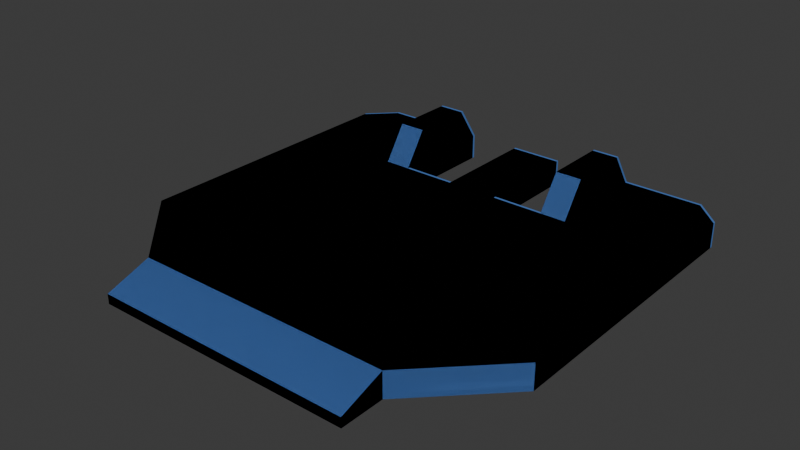 # Source: power_elevator.blend  (saved by Blender 4.1.23; exported with 4.5.12 LTS)
import bpy
from mathutils import Matrix  # noqa: F401  (used for matrix-valued properties, if any)

bpy.ops.wm.read_factory_settings(use_empty=True)
scene = bpy.context.scene
scene.name = 'Scene'

# ---- collections
col_collection = bpy.data.collections.new('Collection'); scene.collection.children.link(col_collection)

# ---- materials (node trees are filled in below, after node groups)
mat_mb_metal_generic = bpy.data.materials.new('mb metal_generic')
mat_mb_metal_generic.use_transparent_shadow = False
mat_mb_metal_generic.diffuse_color = (0.07984, 0.1982, 0.5141, 1.0)

# ---- material node trees

# ---- world
world_world = bpy.data.worlds.new('World'); scene.world = world_world
world_world.use_nodes = True; world_world.node_tree.nodes.clear()
_N = world_world.node_tree.nodes; _L = world_world.node_tree.links
n0 = _N.new('ShaderNodeOutputWorld'); n0.name = 'World Output'; n0.location = (300, 300)
n1 = _N.new('ShaderNodeBackground'); n1.name = 'Background'; n1.location = (10, 300)
n1.inputs[0].default_value = (0.05088, 0.05088, 0.05088, 1.0)
_L.new(n1.outputs[0], n0.inputs[0])
n0.is_active_output = True
world_world.color = (0.05088, 0.05088, 0.05088)
world_world.use_sun_shadow = False
world_world.sun_shadow_jitter_overblur = 0.0

# ---- meshes
me_unnamed_powerelevator_superhigh = bpy.data.meshes.new('unnamed powerelevator superhigh')
me_unnamed_powerelevator_superhigh.from_pydata([(-80.0, 73.5, 0.0), (-80.0, -36.5, 9.671), (-80.0, 73.5, 9.671), (-50.0, -66.5, -1e-06), (50.0, -83.5, 3.717), (80.0, -36.5, 9.671), (70.0, 83.5, 0.0), (80.0, 73.5, 0.0), (30.0, 41.77, 0.0), (30.0, 83.5, 0.0), (30.0, 83.5, 9.671), (30.0, 50.43, 22.67), (10.0, 41.77, 0.0), (10.0, 41.77, 9.671), (-10.0, 41.77, 0.0), (-10.0, 83.5, 0.0), (-10.0, 41.77, 9.671), (-30.0, 41.77, 9.671), (-30.0, 74.84, 22.67), (-30.0, 50.43, 22.67), (30.0, 74.84, 22.67), (-40.0, 50.43, 22.67), (-40.0, 83.5, 9.671), (-70.0, 83.5, 9.671), (40.0, 74.84, 22.67), (40.0, 50.43, 22.67), (-30.0, 83.5, 9.671), (-40.0, 74.84, 22.67), (-50.0, -83.5, -1e-06), (-50.0, -83.5, 3.717), (-50.0, -66.5, 9.671), (50.0, -83.5, -1e-06), (50.0, -66.5, -1e-06), (-30.0, 41.77, 0.0), (10.0, 83.5, 0.0), (80.0, -36.5, 0.0), (-80.0, -36.5, 0.0), (-70.0, 83.5, 0.0), (-30.0, 83.5, 0.0), (-10.0, 83.5, 9.671), (10.0, 83.5, 9.671), (50.0, -66.5, 9.671), (30.0, 41.77, 9.671), (40.0, 41.77, 9.671), (80.0, 73.5, 9.671), (70.0, 83.5, 9.671), (40.0, 83.5, 9.671), (-40.0, 41.77, 9.671)], [], [(2, 37, 0), (37, 2, 23), (1, 0, 36), (0, 1, 2), (30, 36, 3), (36, 30, 1), (4, 28, 31), (28, 4, 29), (5, 32, 35), (32, 5, 41), (44, 35, 7), (35, 44, 5), (45, 7, 6), (7, 45, 44), (42, 9, 8), (9, 42, 10), (11, 10, 42), (10, 11, 20), (13, 8, 12), (8, 13, 42), (40, 12, 34), (12, 40, 13), (39, 34, 15), (34, 39, 40), (16, 15, 14), (15, 16, 39), (17, 14, 33), (14, 17, 16), (26, 33, 38), (33, 26, 17), (18, 17, 26), (17, 18, 19), (11, 24, 20), (24, 11, 25), (27, 19, 18), (19, 27, 21), (38, 22, 26), (22, 38, 23), (37, 23, 38), (9, 10, 6), (46, 6, 10), (6, 46, 45), (20, 46, 10), (46, 20, 24), (24, 43, 46), (43, 24, 25), (25, 42, 43), (42, 25, 11), (21, 22, 47), (22, 21, 27), (27, 26, 22), (26, 27, 18), (19, 47, 17), (47, 19, 21), (28, 30, 3), (30, 28, 29), (4, 32, 41), (32, 4, 31), (29, 41, 30), (41, 29, 4), (3, 31, 28), (31, 3, 32), (33, 32, 3), (14, 32, 33), (32, 14, 12), (12, 14, 34), (15, 34, 14), (9, 6, 8), (7, 8, 6), (35, 8, 7), (8, 35, 12), (32, 12, 35), (3, 36, 33), (0, 33, 36), (37, 33, 0), (33, 37, 38), (16, 40, 39), (40, 16, 13), (41, 13, 16), (5, 13, 41), (13, 5, 42), (42, 5, 43), (44, 43, 5), (45, 43, 44), (43, 45, 46), (17, 41, 16), (41, 17, 30), (30, 17, 1), (47, 1, 17), (1, 47, 2), (2, 47, 23), (22, 23, 47)])
me_unnamed_powerelevator_superhigh.polygons.foreach_set('use_smooth', [True] * 92)
_k = set([(0, 2), (0, 36), (0, 37), (1, 2), (1, 30), (1, 36), (2, 23), (3, 28), (3, 30), (3, 36), (4, 29), (4, 31), (4, 41), (5, 35), (5, 41), (5, 44), (6, 7), (6, 9), (6, 45), (7, 35), (7, 44), (8, 9), (8, 12), (8, 42), (9, 10), (10, 20), (10, 46), (11, 20), (11, 25), (11, 42), (12, 13), (12, 34), (13, 40), (13, 42), (14, 15), (14, 16), (14, 33), (15, 34), (15, 39), (16, 17), (16, 39), (17, 19), (17, 33), (17, 47), (18, 19), (18, 26), (18, 27), (19, 21), (20, 24), (21, 27), (21, 47), (22, 23), (22, 26), (22, 27), (22, 47), (23, 37), (24, 25), (24, 46), (25, 43), (26, 38), (28, 29), (28, 31), (29, 30), (30, 41), (31, 32), (32, 35), (32, 41), (33, 38), (34, 40), (37, 38), (39, 40), (42, 43), (43, 46), (44, 45), (45, 46)])
me_unnamed_powerelevator_superhigh.attributes.new('sharp_edge', 'BOOLEAN', 'EDGE').data.foreach_set('value', [ (min(e.vertices), max(e.vertices)) in _k for e in me_unnamed_powerelevator_superhigh.edges])
_uv = me_unnamed_powerelevator_superhigh.uv_layers.new(name='UVMap_0')
_uv.uv.foreach_set('vector', [0.0603, 0.4266, 0.0004883, 0.0004883, 0.0603, 0.0004883, 0.0004883, 0.0004883, 0.0603, 0.4266, 0.0004883, 0.4266, 0.7183, 0.4266, 0.0603, 0.0004883, 0.7183, 0.0004883, 0.0603, 0.0004883, 0.7183, 0.4266, 0.0603, 0.4266, 0.8978, 0.4266, 0.7183, 0.0004883, 0.8978, 0.0004883, 0.7183, 0.0004883, 0.8978, 0.4266, 0.7183, 0.4266, 0.8122, 0.1643, 0.1878, 0.0004883, 0.8122, 0.0004883, 0.1878, 0.0004883, 0.8122, 0.1643, 0.1878, 0.1643, 0.2817, 0.4266, 0.1022, 0.0004883, 0.2817, 0.0004883, 0.1022, 0.0004883, 0.2817, 0.4266, 0.1022, 0.4266, 0.9397, 0.4266, 0.2817, 0.0004883, 0.9397, 0.0004883, 0.2817, 0.0004883, 0.9397, 0.4266, 0.2817, 0.4266, 0.9995, 0.4266, 0.9397, 0.0004883, 0.9995, 0.0004883, 0.9397, 0.0004883, 0.9995, 0.4266, 0.9397, 0.4266, 0.2501, 0.4266, 0.0004883, 0.0004883, 0.2501, 0.0004883, 0.0004883, 0.0004883, 0.2501, 0.4266, 0.0004883, 0.4266, 0.1983, 0.9995, 0.0004883, 0.4266, 0.2501, 0.4266, 0.0004883, 0.4266, 0.1983, 0.9995, 0.05231, 0.9995, 0.4375, 0.4266, 0.3127, 0.0004883, 0.4375, 0.0004883, 0.3127, 0.0004883, 0.4375, 0.4266, 0.3127, 0.4266, 0.9995, 0.4266, 0.7499, 0.0004883, 0.9995, 0.0004883, 0.7499, 0.0004883, 0.9995, 0.4266, 0.7499, 0.4266, 0.5624, 0.4266, 0.4375, 0.0004883, 0.5624, 0.0004883, 0.4375, 0.0004883, 0.5624, 0.4266, 0.4375, 0.4266, 0.2501, 0.4266, 0.0004883, 0.0004883, 0.2501, 0.0004883, 0.0004883, 0.0004883, 0.2501, 0.4266, 0.0004883, 0.4266, 0.6873, 0.4266, 0.5624, 0.0004883, 0.6873, 0.0004883, 0.5624, 0.0004883, 0.6873, 0.4266, 0.5624, 0.4266, 0.9995, 0.4266, 0.7499, 0.0004883, 0.9995, 0.0004883, 0.7499, 0.0004883, 0.9995, 0.4266, 0.7499, 0.4266, 0.9477, 0.9995, 0.7499, 0.4266, 0.9995, 0.4266, 0.7499, 0.4266, 0.9477, 0.9995, 0.8017, 0.9995, 0.6873, 0.8017, 0.7497, 0.9477, 0.6873, 0.9477, 0.7497, 0.9477, 0.6873, 0.8017, 0.7497, 0.8017, 0.2503, 0.9477, 0.3127, 0.8017, 0.3127, 0.9477, 0.3127, 0.8017, 0.2503, 0.9477, 0.2503, 0.8017, 0.6873, 0.0004883, 0.7497, 0.4266, 0.6873, 0.4266, 0.7497, 0.4266, 0.6873, 0.0004883, 0.9371, 0.4266, 0.9371, 0.0004883, 0.9371, 0.4266, 0.6873, 0.0004883, 0.3127, 0.0004883, 0.3127, 0.4266, 0.06293, 0.0004883, 0.2503, 0.4266, 0.06293, 0.0004883, 0.3127, 0.4266, 0.06293, 0.0004883, 0.2503, 0.4266, 0.06293, 0.4266, 0.6873, 0.9477, 0.7497, 0.9995, 0.6873, 0.9995, 0.7497, 0.9995, 0.6873, 0.9477, 0.7497, 0.9477, 0.9477, 0.9995, 0.7499, 0.4266, 0.9995, 0.4266, 0.7499, 0.4266, 0.9477, 0.9995, 0.8017, 0.9995, 0.7497, 0.8017, 0.6873, 0.7499, 0.7497, 0.7499, 0.6873, 0.7499, 0.7497, 0.8017, 0.6873, 0.8017, 0.1983, 0.9995, 0.0004883, 0.4266, 0.2501, 0.4266, 0.0004883, 0.4266, 0.1983, 0.9995, 0.05231, 0.9995, 0.2503, 0.9477, 0.3127, 0.9995, 0.2503, 0.9995, 0.3127, 0.9995, 0.2503, 0.9477, 0.3127, 0.9477, 0.3127, 0.8017, 0.2503, 0.7499, 0.3127, 0.7499, 0.2503, 0.7499, 0.3127, 0.8017, 0.2503, 0.8017, 0.9995, 0.0004883, 0.8978, 0.4266, 0.8978, 0.0004883, 0.8978, 0.4266, 0.9995, 0.0004883, 0.9995, 0.1643, 0.0004883, 0.1643, 0.1022, 0.0004883, 0.1022, 0.4266, 0.1022, 0.0004883, 0.0004883, 0.1643, 0.0004883, 0.0004883, 0.1878, 0.0004883, 0.8122, 0.1022, 0.1878, 0.1022, 0.8122, 0.1022, 0.1878, 0.0004883, 0.8122, 0.0004883, 0.8122, 0.1022, 0.1878, 0.0004883, 0.8122, 0.0004883, 0.1878, 0.0004883, 0.8122, 0.1022, 0.1878, 0.1022, 0.6873, 0.7499, 0.1878, 0.1022, 0.8122, 0.1022, 0.5624, 0.7499, 0.1878, 0.1022, 0.6873, 0.7499, 0.1878, 0.1022, 0.5624, 0.7499, 0.4375, 0.7499, 0.4375, 0.7499, 0.5624, 0.7499, 0.4375, 0.9995, 0.5624, 0.9995, 0.4375, 0.9995, 0.5624, 0.7499, 0.3127, 0.9995, 0.06293, 0.9995, 0.3127, 0.7499, 0.0004883, 0.9397, 0.3127, 0.7499, 0.06293, 0.9995, 0.0004883, 0.2817, 0.3127, 0.7499, 0.0004883, 0.9397, 0.3127, 0.7499, 0.0004883, 0.2817, 0.4375, 0.7499, 0.1878, 0.1022, 0.4375, 0.7499, 0.0004883, 0.2817, 0.8122, 0.1022, 0.9995, 0.2817, 0.6873, 0.7499, 0.9995, 0.9397, 0.6873, 0.7499, 0.9995, 0.2817, 0.9371, 0.9995, 0.6873, 0.7499, 0.9995, 0.9397, 0.6873, 0.7499, 0.9371, 0.9995, 0.6873, 0.9995, 0.4375, 0.7499, 0.5624, 0.9995, 0.4375, 0.9995, 0.5624, 0.9995, 0.4375, 0.7499, 0.5624, 0.7499, 0.8122, 0.1022, 0.5624, 0.7499, 0.4375, 0.7499, 0.9995, 0.2817, 0.5624, 0.7499, 0.8122, 0.1022, 0.5624, 0.7499, 0.9995, 0.2817, 0.6873, 0.7499, 0.6873, 0.7499, 0.9995, 0.2817, 0.7497, 0.7499, 0.9995, 0.9397, 0.7497, 0.7499, 0.9995, 0.2817, 0.9371, 0.9995, 0.7497, 0.7499, 0.9995, 0.9397, 0.7497, 0.7499, 0.9371, 0.9995, 0.7497, 0.9995, 0.3127, 0.7499, 0.8122, 0.1022, 0.4375, 0.7499, 0.8122, 0.1022, 0.3127, 0.7499, 0.1878, 0.1022, 0.1878, 0.1022, 0.3127, 0.7499, 0.0004883, 0.2817, 0.2503, 0.7499, 0.0004883, 0.2817, 0.3127, 0.7499, 0.0004883, 0.2817, 0.2503, 0.7499, 0.0004883, 0.9397, 0.0004883, 0.9397, 0.2503, 0.7499, 0.06293, 0.9995, 0.2503, 0.9995, 0.06293, 0.9995, 0.2503, 0.7499])
me_unnamed_powerelevator_superhigh.materials.append(mat_mb_metal_generic)
me_unnamed_powerelevator_superhigh.update()
me_unnamed_powerelevator_frame_powerelevator = bpy.data.meshes.new('@unnamed powerelevator frame powerelevator')
me_unnamed_powerelevator_frame_powerelevator.from_pydata([(-50.0, -66.5, 9.671), (50.0, -66.5, 9.671), (-10.0, 41.77, 9.671), (-30.0, 41.77, 9.671), (-80.0, -36.5, 9.671), (-50.0, -66.5, 3e-06), (-80.0, -36.5, 4e-06), (-30.0, 41.77, 4e-06), (-10.0, 41.77, 4e-06), (50.0, -66.5, 3e-06), (-30.0, 41.77, 4e-06), (-80.0, -36.5, 4e-06), (-80.0, 73.5, 4e-06), (-70.0, 83.5, 4e-06), (-30.0, 83.5, 4e-06), (80.0, 73.5, 4e-06), (80.0, -36.5, 4e-06), (30.0, 41.77, 4e-06), (30.0, 83.5, 4e-06), (70.0, 83.5, 4e-06), (10.0, 41.77, 4e-06), (80.0, -36.5, 4e-06), (50.0, -66.5, 3e-06), (-10.0, 41.77, 4e-06), (80.0, -36.5, 9.671), (10.0, 41.77, 9.671), (-10.0, 41.77, 9.671), (50.0, -66.5, 9.671), (-80.0, -36.5, 9.671), (-40.0, 41.77, 9.671), (-40.0, 83.5, 9.671), (-70.0, 83.5, 9.671), (-80.0, 73.5, 9.671), (40.0, 41.77, 9.671), (80.0, -36.5, 9.671), (80.0, 73.5, 9.671), (70.0, 83.5, 9.671), (40.0, 83.5, 9.671), (50.0, -66.5, 9.671), (-50.0, -66.5, 9.671), (-50.0, -83.5, 3.717), (50.0, -83.5, 3.717), (-50.0, -66.5, 3e-06), (50.0, -66.5, 3e-06), (50.0, -83.5, 3e-06), (-50.0, -83.5, 3e-06), (10.0, 41.77, 9.671), (80.0, -36.5, 9.671), (30.0, 41.77, 9.671), (30.0, 41.77, 4e-06), (80.0, -36.5, 4e-06), (10.0, 41.77, 4e-06), (80.0, -36.5, 4e-06), (80.0, 73.5, 4e-06), (80.0, 73.5, 9.671), (80.0, -36.5, 9.671), (-80.0, 73.5, 4e-06), (-80.0, -36.5, 4e-06), (-80.0, -36.5, 9.671), (-80.0, 73.5, 9.671), (10.0, 41.77, 4e-06), (-10.0, 41.77, 4e-06), (-10.0, 83.5, 4e-06), (10.0, 83.5, 4e-06), (-10.0, 41.77, 9.671), (10.0, 41.77, 9.671), (10.0, 83.5, 9.671), (-10.0, 83.5, 9.671), (-40.0, 41.77, 9.671), (-80.0, -36.5, 9.671), (-30.0, 41.77, 9.671), (80.0, -36.5, 9.671), (40.0, 41.77, 9.671), (30.0, 41.77, 9.671), (-30.0, 41.77, 9.671), (-30.0, 41.77, 4e-06), (-30.0, 83.5, 4e-06), (-30.0, 83.5, 9.671), (-30.0, 74.84, 22.67), (-30.0, 50.43, 22.67), (30.0, 83.5, 9.671), (30.0, 83.5, 4e-06), (30.0, 41.77, 4e-06), (30.0, 41.77, 9.671), (30.0, 50.43, 22.67), (30.0, 74.84, 22.67), (40.0, 41.77, 9.671), (40.0, 83.5, 9.671), (40.0, 74.84, 22.67), (40.0, 50.43, 22.67), (-40.0, 83.5, 9.671), (-40.0, 41.77, 9.671), (-40.0, 50.43, 22.67), (-40.0, 74.84, 22.67), (50.0, -66.5, 3e-06), (80.0, -36.5, 4e-06), (80.0, -36.5, 9.671), (50.0, -66.5, 9.671), (-50.0, -66.5, 9.671), (-80.0, -36.5, 9.671), (-80.0, -36.5, 4e-06), (-50.0, -66.5, 3e-06), (-10.0, 83.5, 4e-06), (-10.0, 41.77, 4e-06), (-10.0, 41.77, 9.671), (-10.0, 83.5, 9.671), (10.0, 83.5, 9.671), (10.0, 41.77, 9.671), (10.0, 41.77, 4e-06), (10.0, 83.5, 4e-06), (-30.0, 83.5, 4e-06), (-70.0, 83.5, 4e-06), (-70.0, 83.5, 9.671), (-40.0, 83.5, 9.671), (70.0, 83.5, 4e-06), (30.0, 83.5, 4e-06), (30.0, 83.5, 9.671), (40.0, 83.5, 9.671), (-50.0, -83.5, 3e-06), (50.0, -83.5, 3e-06), (50.0, -83.5, 3.717), (-50.0, -83.5, 3.717), (40.0, 83.5, 9.671), (70.0, 83.5, 9.671), (70.0, 83.5, 4e-06), (-40.0, 74.84, 22.67), (-40.0, 50.43, 22.67), (-30.0, 50.43, 22.67), (-30.0, 74.84, 22.67), (30.0, 74.84, 22.67), (30.0, 50.43, 22.67), (40.0, 50.43, 22.67), (40.0, 74.84, 22.67), (-10.0, 41.77, 4e-06), (-30.0, 41.77, 4e-06), (-30.0, 41.77, 9.671), (-10.0, 41.77, 9.671), (30.0, 41.77, 4e-06), (10.0, 41.77, 4e-06), (10.0, 41.77, 9.671), (30.0, 41.77, 9.671), (-10.0, 83.5, 9.671), (10.0, 83.5, 9.671), (10.0, 83.5, 4e-06), (-10.0, 83.5, 4e-06), (50.0, -66.5, 9.671), (50.0, -83.5, 3.717), (50.0, -83.5, 3e-06), (50.0, -66.5, 3e-06), (-50.0, -66.5, 3e-06), (-50.0, -83.5, 3e-06), (-50.0, -83.5, 3.717), (-50.0, -66.5, 9.671), (-40.0, 41.77, 9.671), (-30.0, 41.77, 9.671), (-30.0, 50.43, 22.67), (-40.0, 50.43, 22.67), (30.0, 83.5, 9.671), (30.0, 74.84, 22.67), (40.0, 74.84, 22.67), (40.0, 83.5, 9.671), (-40.0, 83.5, 9.671), (-40.0, 74.84, 22.67), (-30.0, 74.84, 22.67), (-30.0, 83.5, 9.671), (30.0, 50.43, 22.67), (30.0, 41.77, 9.671), (40.0, 41.77, 9.671), (40.0, 50.43, 22.67), (-80.0, 73.5, 4e-06), (-80.0, 73.5, 9.671), (-70.0, 83.5, 9.671), (-70.0, 83.5, 4e-06), (80.0, 73.5, 9.671), (80.0, 73.5, 4e-06), (70.0, 83.5, 4e-06), (70.0, 83.5, 9.671), (-30.0, 83.5, 9.671), (-30.0, 83.5, 4e-06), (-40.0, 83.5, 9.671)], [], [(0, 1, 2, 3, 4), (5, 6, 7, 8, 9), (10, 11, 12, 13, 14), (15, 16, 17, 18, 19), (20, 21, 22, 23), (24, 25, 26, 27), (28, 29, 30, 31, 32), (33, 34, 35, 36, 37), (38, 39, 40, 41), (42, 43, 44, 45), (46, 47, 48), (49, 50, 51), (52, 53, 54, 55), (56, 57, 58, 59), (60, 61, 62, 63), (64, 65, 66, 67), (68, 69, 70), (71, 72, 73), (74, 75, 76, 77, 78, 79), (80, 81, 82, 83, 84, 85), (86, 87, 88, 89), (90, 91, 92, 93), (94, 95, 96, 97), (98, 99, 100, 101), (102, 103, 104, 105), (106, 107, 108, 109), (110, 111, 112, 113), (114, 115, 116, 117), (118, 119, 120, 121), (122, 123, 124), (125, 126, 127, 128), (129, 130, 131, 132), (133, 134, 135, 136), (137, 138, 139, 140), (141, 142, 143, 144), (145, 146, 147, 148), (149, 150, 151, 152), (153, 154, 155, 156), (157, 158, 159, 160), (161, 162, 163, 164), (165, 166, 167, 168), (169, 170, 171, 172), (173, 174, 175, 176), (177, 178, 179)])
me_unnamed_powerelevator_frame_powerelevator.materials.append(mat_mb_metal_generic)
me_unnamed_powerelevator_frame_powerelevator.update()
me_unnamed_powerelevator_frame_powerelevator_001 = bpy.data.meshes.new('@unnamed powerelevator frame powerelevator.001')
me_unnamed_powerelevator_frame_powerelevator_001.from_pydata([(-40.0, 41.77, 9.671), (-30.0, 74.84, 22.67), (-40.0, 50.43, 22.67), (-30.0, 50.43, 22.67), (-30.0, 41.77, 9.671), (-40.0, 74.84, 22.67), (-30.0, 83.5, 9.671), (-40.0, 83.5, 9.671)], [], [(3, 4, 6, 1), (7, 0, 2, 5), (2, 3, 1, 5), (0, 4, 3, 2), (7, 6, 4, 0), (5, 1, 6, 7)])
me_unnamed_powerelevator_frame_powerelevator_001.materials.append(mat_mb_metal_generic)
me_unnamed_powerelevator_frame_powerelevator_001.update()
me_unnamed_powerelevator_frame_powerelevator_002 = bpy.data.meshes.new('@unnamed powerelevator frame powerelevator.002')
me_unnamed_powerelevator_frame_powerelevator_002.from_pydata([(-50.0, -66.5, 9.671), (50.0, -66.5, 9.671), (-50.0, -83.5, 3.717), (-50.0, -66.5, 3e-06), (-50.0, -83.5, 3e-06), (50.0, -83.5, 3.717), (50.0, -83.5, 3e-06), (50.0, -66.5, 3e-06)], [], [(1, 0, 2, 5), (3, 7, 6, 4), (4, 6, 5, 2), (1, 5, 6, 7), (3, 4, 2, 0), (0, 1, 7, 3)])
me_unnamed_powerelevator_frame_powerelevator_002.materials.append(mat_mb_metal_generic)
me_unnamed_powerelevator_frame_powerelevator_002.update()
me_unnamed_powerelevator_frame_powerelevator_003 = bpy.data.meshes.new('@unnamed powerelevator frame powerelevator.003')
me_unnamed_powerelevator_frame_powerelevator_003.from_pydata([(-50.0, -66.5, 9.671), (50.0, -66.5, 9.671), (-80.0, -36.5, 4e-06), (-80.0, 41.77, 9.671), (-50.0, -66.5, 3e-06), (-80.0, 41.77, 4e-06), (80.0, -36.5, 4e-06), (-80.0, -36.5, 9.671), (80.0, -36.5, 9.671), (80.0, 41.77, 9.671), (80.0, 41.77, 4e-06), (50.0, -66.5, 3e-06)], [], [(6, 8, 1, 11), (2, 7, 3, 5), (10, 9, 8, 6), (3, 9, 10, 5), (8, 9, 3, 7, 0, 1), (7, 2, 4, 0), (5, 10, 6, 11, 4, 2), (0, 4, 11, 1)])
me_unnamed_powerelevator_frame_powerelevator_003.materials.append(mat_mb_metal_generic)
me_unnamed_powerelevator_frame_powerelevator_003.update()
me_unnamed_powerelevator_frame_powerelevator_004 = bpy.data.meshes.new('@unnamed powerelevator frame powerelevator.004')
me_unnamed_powerelevator_frame_powerelevator_004.from_pydata([(-10.0, 41.77, 4e-06), (-10.0, 83.5, 4e-06), (-10.0, 41.77, 9.671), (10.0, 41.77, 9.671), (10.0, 41.77, 4e-06), (-10.0, 83.5, 9.671), (10.0, 83.5, 9.671), (10.0, 83.5, 4e-06)], [], [(0, 2, 5, 1), (3, 4, 7, 6), (6, 7, 1, 5), (2, 3, 6, 5), (3, 2, 0, 4), (7, 4, 0, 1)])
me_unnamed_powerelevator_frame_powerelevator_004.materials.append(mat_mb_metal_generic)
me_unnamed_powerelevator_frame_powerelevator_004.update()
me_unnamed_powerelevator_frame_powerelevator_005 = bpy.data.meshes.new('@unnamed powerelevator frame powerelevator.005')
me_unnamed_powerelevator_frame_powerelevator_005.from_pydata([(80.0, 73.5, 4e-06), (30.0, 41.77, 4e-06), (30.0, 83.5, 9.671), (30.0, 83.5, 4e-06), (30.0, 41.77, 9.671), (80.0, 41.77, 9.671), (80.0, 41.77, 4e-06), (80.0, 73.5, 9.671), (70.0, 83.5, 4e-06), (70.0, 83.5, 9.671)], [], [(8, 3, 2, 9), (3, 1, 4, 2), (0, 8, 9, 7), (9, 2, 4, 5, 7), (8, 0, 6, 1, 3), (0, 7, 5, 6), (6, 5, 4, 1)])
me_unnamed_powerelevator_frame_powerelevator_005.materials.append(mat_mb_metal_generic)
me_unnamed_powerelevator_frame_powerelevator_005.update()
me_unnamed_powerelevator_frame_powerelevator_006 = bpy.data.meshes.new('@unnamed powerelevator frame powerelevator.006')
me_unnamed_powerelevator_frame_powerelevator_006.from_pydata([(-80.0, 73.5, 9.671), (-80.0, 41.77, 9.671), (-80.0, 41.77, 4e-06), (-80.0, 73.5, 4e-06), (-30.0, 83.5, 4e-06), (-70.0, 83.5, 4e-06), (-70.0, 83.5, 9.671), (-30.0, 41.77, 4e-06), (-30.0, 41.77, 9.671), (-30.0, 83.5, 9.671)], [], [(0, 1, 8, 9, 6), (0, 6, 5, 3), (7, 4, 9, 8), (2, 1, 0, 3), (4, 5, 6, 9), (5, 4, 7, 2, 3), (8, 1, 2, 7)])
me_unnamed_powerelevator_frame_powerelevator_006.materials.append(mat_mb_metal_generic)
me_unnamed_powerelevator_frame_powerelevator_006.update()
me_unnamed_powerelevator_frame_powerelevator_007 = bpy.data.meshes.new('@unnamed powerelevator frame powerelevator.007')
me_unnamed_powerelevator_frame_powerelevator_007.from_pydata([(40.0, 41.77, 9.671), (30.0, 83.5, 9.671), (30.0, 41.77, 9.671), (30.0, 50.43, 22.67), (30.0, 74.84, 22.67), (40.0, 50.43, 22.67), (40.0, 83.5, 9.671), (40.0, 74.84, 22.67)], [], [(4, 1, 2, 3), (6, 7, 5, 0), (3, 2, 0, 5), (3, 5, 7, 4), (0, 2, 1, 6), (4, 7, 6, 1)])
me_unnamed_powerelevator_frame_powerelevator_007.materials.append(mat_mb_metal_generic)
me_unnamed_powerelevator_frame_powerelevator_007.update()
arm_armature = bpy.data.armatures.new('Armature')  # bones are not reproduced

# ---- objects
ob_armature = bpy.data.objects.new('Armature', arm_armature)
ob_unnamed_powerelevator_superhigh = bpy.data.objects.new('unnamed powerelevator superhigh', me_unnamed_powerelevator_superhigh)
ob_unnamed_powerelevator_frame_powerelevator = bpy.data.objects.new('@unnamed powerelevator frame powerelevator', me_unnamed_powerelevator_frame_powerelevator)
ob_phys_platform_6 = bpy.data.objects.new('$phys_platform_6', me_unnamed_powerelevator_frame_powerelevator_001)
ob_phys_platform = bpy.data.objects.new('$phys_platform', me_unnamed_powerelevator_frame_powerelevator_002)
ob_phys_platform_1 = bpy.data.objects.new('$phys_platform_1', me_unnamed_powerelevator_frame_powerelevator_003)
ob_phys_platform_3 = bpy.data.objects.new('$phys_platform_3', me_unnamed_powerelevator_frame_powerelevator_004)
ob_phys_platform_2 = bpy.data.objects.new('$phys_platform_2', me_unnamed_powerelevator_frame_powerelevator_005)
ob_phys_platform_4 = bpy.data.objects.new('$phys_platform_4', me_unnamed_powerelevator_frame_powerelevator_006)
ob_phys_platform_5 = bpy.data.objects.new('$phys_platform_5', me_unnamed_powerelevator_frame_powerelevator_007)

# ---- transforms, parenting, visibility, modifiers, constraints
ob_armature.location = (0.0, 0.0, 0.0)
ob_unnamed_powerelevator_superhigh.parent = ob_armature
ob_unnamed_powerelevator_superhigh.location = (0.0, 0.0, 0.0)
_vg = ob_unnamed_powerelevator_superhigh.vertex_groups.new(name='frame powerelevator')
_vg.add([0, 1, 2, 3, 4, 5, 6, 7, 8, 9, 10, 11, 12, 13, 14, 15, 16, 17, 18, 19, 20, 21, 22, 23, 24, 25, 26, 27, 28, 29, 30, 31, 32, 33, 34, 35, 36, 37, 38, 39, 40, 41, 42, 43, 44, 45, 46, 47], 1.0, 'REPLACE')
_m = ob_unnamed_powerelevator_superhigh.modifiers.new('Armature', 'ARMATURE')
_m.object = ob_armature
_m = ob_unnamed_powerelevator_superhigh.modifiers.new('Triangulate', 'TRIANGULATE')
_m.keep_custom_normals = True
_m = ob_unnamed_powerelevator_superhigh.modifiers.new('EdgeSplit', 'EDGE_SPLIT')
_m.use_edge_angle = False
ob_unnamed_powerelevator_frame_powerelevator.parent = ob_armature
ob_unnamed_powerelevator_frame_powerelevator.location = (0.0, -1.0, 0.0)
_m = ob_unnamed_powerelevator_frame_powerelevator.modifiers.new('Triangulate', 'TRIANGULATE')
_m.keep_custom_normals = True
_m = ob_unnamed_powerelevator_frame_powerelevator.modifiers.new('EdgeSplit', 'EDGE_SPLIT')
_m.use_edge_angle = False
ob_phys_platform_6.parent = ob_armature
ob_phys_platform_6.location = (0.0, -1.0, 0.0)
_m = ob_phys_platform_6.modifiers.new('Triangulate', 'TRIANGULATE')
_m.keep_custom_normals = True
_m = ob_phys_platform_6.modifiers.new('EdgeSplit', 'EDGE_SPLIT')
_m.use_edge_angle = False
ob_phys_platform.parent = ob_armature
ob_phys_platform.location = (0.0, -1.0, 0.0)
_m = ob_phys_platform.modifiers.new('Triangulate', 'TRIANGULATE')
_m.keep_custom_normals = True
_m = ob_phys_platform.modifiers.new('EdgeSplit', 'EDGE_SPLIT')
_m.use_edge_angle = False
ob_phys_platform_1.parent = ob_armature
ob_phys_platform_1.location = (0.0, -1.0, 0.0)
_m = ob_phys_platform_1.modifiers.new('Triangulate', 'TRIANGULATE')
_m.keep_custom_normals = True
_m = ob_phys_platform_1.modifiers.new('EdgeSplit', 'EDGE_SPLIT')
_m.use_edge_angle = False
ob_phys_platform_3.parent = ob_armature
ob_phys_platform_3.location = (0.0, -1.0, 0.0)
_m = ob_phys_platform_3.modifiers.new('Triangulate', 'TRIANGULATE')
_m.keep_custom_normals = True
_m = ob_phys_platform_3.modifiers.new('EdgeSplit', 'EDGE_SPLIT')
_m.use_edge_angle = False
ob_phys_platform_2.parent = ob_armature
ob_phys_platform_2.location = (0.0, -1.0, 0.0)
_m = ob_phys_platform_2.modifiers.new('Triangulate', 'TRIANGULATE')
_m.keep_custom_normals = True
_m = ob_phys_platform_2.modifiers.new('EdgeSplit', 'EDGE_SPLIT')
_m.use_edge_angle = False
ob_phys_platform_4.parent = ob_armature
ob_phys_platform_4.location = (0.0, -1.0, 0.0)
_m = ob_phys_platform_4.modifiers.new('Triangulate', 'TRIANGULATE')
_m.keep_custom_normals = True
_m = ob_phys_platform_4.modifiers.new('EdgeSplit', 'EDGE_SPLIT')
_m.use_edge_angle = False
ob_phys_platform_5.parent = ob_armature
ob_phys_platform_5.location = (0.0, -1.0, 0.0)
_m = ob_phys_platform_5.modifiers.new('Triangulate', 'TRIANGULATE')
_m.keep_custom_normals = True
_m = ob_phys_platform_5.modifiers.new('EdgeSplit', 'EDGE_SPLIT')
_m.use_edge_angle = False

# ---- collection membership
col_collection.objects.link(ob_armature)
col_collection.objects.link(ob_unnamed_powerelevator_superhigh)
col_collection.objects.link(ob_unnamed_powerelevator_frame_powerelevator)
col_collection.objects.link(ob_phys_platform_6)
col_collection.objects.link(ob_phys_platform)
col_collection.objects.link(ob_phys_platform_1)
col_collection.objects.link(ob_phys_platform_3)
col_collection.objects.link(ob_phys_platform_2)
col_collection.objects.link(ob_phys_platform_4)
col_collection.objects.link(ob_phys_platform_5)

# ---- scene / render settings (as saved in the file)
scene.frame_start = 1; scene.frame_end = 31; scene.frame_set(1)
scene.render.engine = 'BLENDER_EEVEE_NEXT'
scene.render.fps = 30
scene.cycles.sampling_pattern = 'TABULATED_SOBOL'
scene.eevee.ray_tracing_options.trace_max_roughness = 0.0
bpy.context.view_layer.update()

# ---- added for rendering (the .blend has no active camera and no usable light): camera, sun
cam_auto = bpy.data.cameras.new('AutoCamera')
cam_auto.lens = 50.0
cam_auto.sensor_width = 36.0
cam_auto.clip_end = 3773.39
ob_auto_camera = bpy.data.objects.new('AutoCamera', cam_auto)
scene.collection.objects.link(ob_auto_camera)
ob_auto_camera.location = (215.009, -258.01, 183.342)
ob_auto_camera.rotation_euler = (1.09748, -7.21219e-08, 0.694738)
scene.camera = ob_auto_camera
light_auto_sun = bpy.data.lights.new('AutoSun', 'SUN')
light_auto_sun.energy = 3.0
light_auto_sun.angle = 0.0523599
ob_auto_sun = bpy.data.objects.new('AutoSun', light_auto_sun)
scene.collection.objects.link(ob_auto_sun)
ob_auto_sun.rotation_euler = (0.872665, 0.174533, 0.523599)
bpy.context.view_layer.update()
